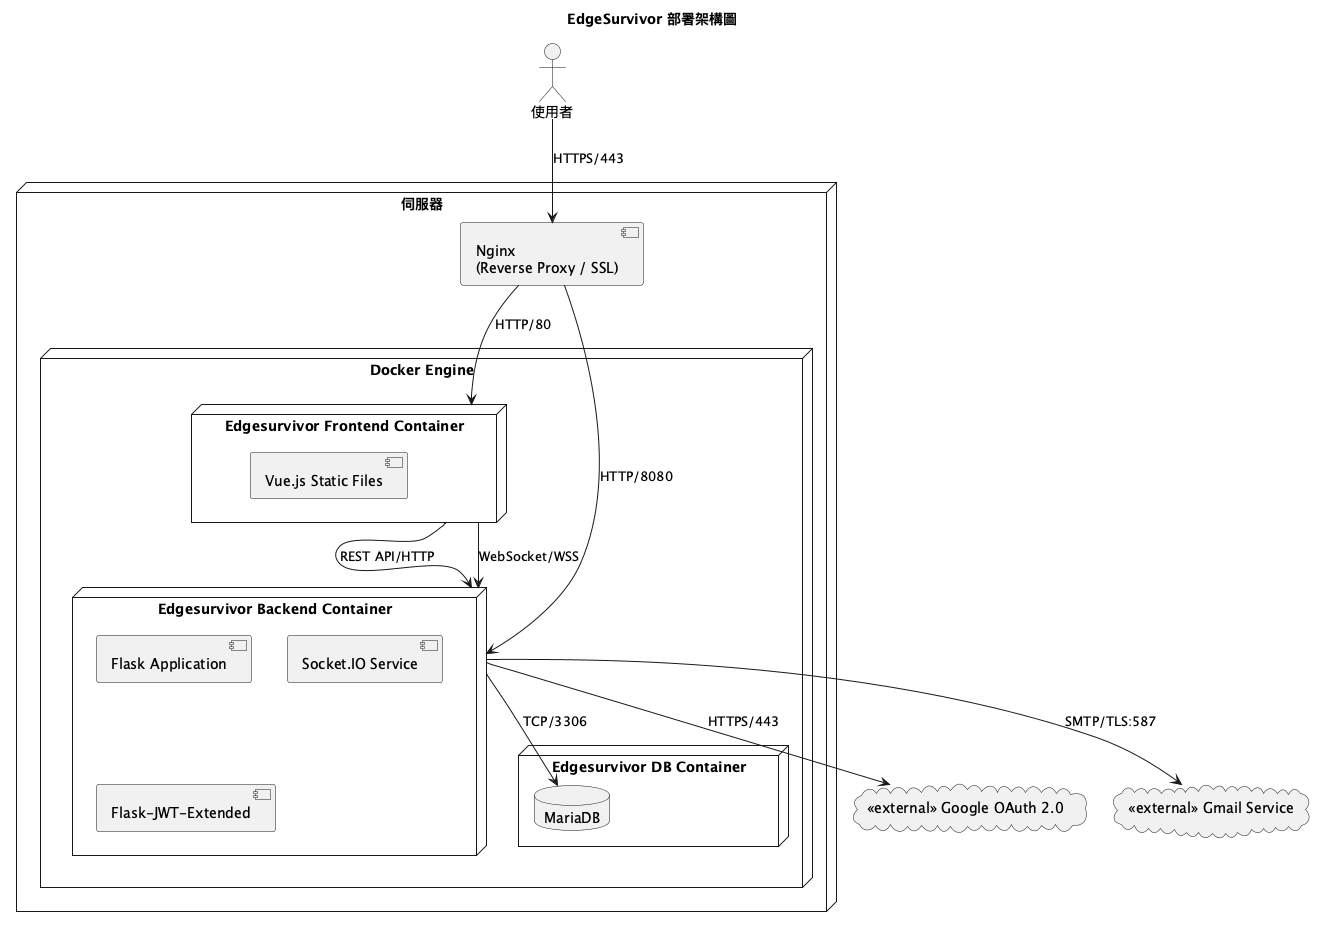

The diagram above was rendered by PlantUML. Its source (embedded in the PNG):
@startuml
title EdgeSurvivor 部署架構圖

actor "使用者" as user

node "伺服器" {

  component "Nginx\n(Reverse Proxy / SSL)" as nginx

  node "Docker Engine" {

    node "Edgesurvivor Frontend Container" as frontend {
      component "Vue.js Static Files" as vue
    }

    node "Edgesurvivor Backend Container" as backend {
      component "Flask Application" as flask
      component "Socket.IO Service" as socketio
      component "Flask-JWT-Extended" as jwt
    }

    node "Edgesurvivor DB Container" as database {
      database "MariaDB" as mariadb
    }
  }
}

cloud "<<external>> Google OAuth 2.0" as google
cloud "<<external>> Gmail Service" as email

user --> nginx : HTTPS/443

nginx --> frontend : HTTP/80
nginx --> backend : HTTP/8080

frontend --> backend : REST API/HTTP
frontend --> backend : WebSocket/WSS

backend --> mariadb : TCP/3306
backend --> google : HTTPS/443
backend --> email : SMTP/TLS:587

@enduml